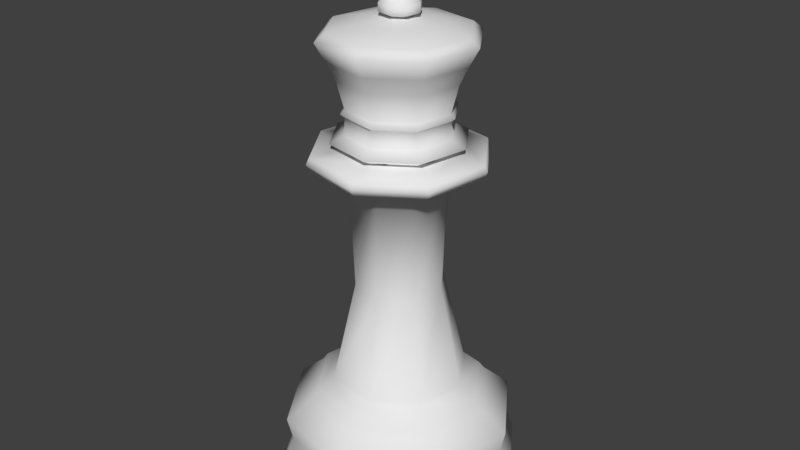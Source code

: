 # Source: ChessKing_C.blend  (saved by Blender 3.1.7; exported with 4.5.12 LTS)
import bpy
from mathutils import Matrix  # noqa: F401  (used for matrix-valued properties, if any)

bpy.ops.wm.read_factory_settings(use_empty=True)
scene = bpy.context.scene
scene.name = 'Scene'

# ---- materials (node trees are filled in below, after node groups)
mat_material = bpy.data.materials.new('Material')
mat_material.alpha_threshold = 0.0
mat_material.use_transparent_shadow = False
mat_material.roughness = 0.5

# ---- material node trees

# ---- world
world_world = bpy.data.worlds.new('World'); scene.world = world_world
world_world.color = (0.05088, 0.05088, 0.05088)
world_world.use_sun_shadow = False
world_world.sun_shadow_jitter_overblur = 0.0
world_world.cycles.sampling_method = 'MANUAL'

# ---- meshes
me_cylinder = bpy.data.meshes.new('Cylinder')
me_cylinder.from_pydata([(1.643, 0.3682, 1.129), (1.282, 0.2963, 1.427), (1.087, -0.6851, 1.427), (1.393, -0.8897, 1.129), (1.565, 0.3526, 0.7863), (1.327, -0.8452, 0.7863), (0.931, 1.435, 1.129), (0.7264, 1.128, 1.427), (1.195, 0.279, 1.551), (1.013, -0.6356, 1.551), (0.2551, -1.241, 1.427), (0.3269, -1.602, 1.129), (1.755, 0.3903, 0.3245), (1.488, -0.9528, 0.3245), (0.8865, 1.368, 0.7863), (0.3113, -1.524, 0.7863), (-0.3269, 1.685, 1.129), (-0.255, 1.324, 1.427), (0.6769, 1.054, 1.551), (0.9551, 0.2312, 1.708), (0.8097, -0.4997, 1.708), (0.2377, -1.154, 1.551), (-0.7264, -1.046, 1.427), (-0.9309, -1.352, 1.129), (1.716, 0.3826, 0.1315), (1.455, -0.9308, 0.1315), (0.9941, 1.529, 0.3245), (0.3491, -1.714, 0.3245), (-0.3113, 1.606, 0.7863), (-0.8865, -1.285, 0.7863), (-1.393, 0.9722, 1.129), (-1.087, 0.7677, 1.427), (-0.2377, 1.236, 1.551), (0.541, 0.8509, 1.708), (0.6193, 0.1645, 3.177), (0.5251, -0.3095, 3.177), (0.19, -0.9138, 1.708), (-0.6769, -0.9718, 1.551), (-1.282, -0.2138, 1.427), (-1.643, -0.2856, 1.129), (-1.716, -0.3001, 0.1315), (-1.455, 1.013, 0.1315), (-0.3413, 1.757, 0.1315), (0.9721, 1.496, 0.1315), (0.3414, -1.675, 0.1315), (-0.972, -1.413, 0.1315), (-0.349, 1.796, 0.3245), (-0.994, -1.446, 0.3245), (-1.327, 0.9278, 0.7863), (-1.565, -0.27, 0.7863), (-1.013, 0.7182, 1.551), (-0.1899, 0.9964, 1.708), (0.3508, 0.5663, 3.177), (0.1232, -0.578, 3.177), (0.6796, 0.1764, 4.84), (0.5762, -0.3437, 4.84), (-0.541, -0.7684, 1.708), (-1.195, -0.1964, 1.551), (-1.755, -0.3078, 0.3245), (-1.488, 1.035, 0.3245), (-0.8096, 0.5823, 1.708), (-0.1232, 0.6606, 3.177), (0.385, 0.6174, 4.84), (-0.3508, -0.4838, 3.177), (0.1352, -0.6383, 4.84), (1.226, 0.2852, 5.031), (1.04, -0.6533, 5.031), (-0.9551, -0.1487, 1.708), (-0.525, 0.3921, 3.177), (-0.1351, 0.7209, 4.84), (0.6946, 1.081, 5.031), (-0.6193, -0.08192, 3.177), (-0.3849, -0.5349, 4.84), (0.2439, -1.185, 5.031), (0.7563, 0.1917, 5.194), (0.6411, -0.3871, 5.194), (-0.5761, 0.4262, 4.84), (-0.2439, 1.267, 5.031), (0.4284, 0.6823, 5.194), (-0.6796, -0.09391, 4.84), (-0.6945, -0.9982, 5.031), (0.1505, -0.715, 5.194), (0.9232, 0.2248, 5.284), (0.7826, -0.4817, 5.284), (-1.039, 0.7358, 5.031), (-0.1504, 0.7974, 5.194), (0.523, 0.8238, 5.284), (-1.226, -0.2026, 5.031), (-0.4283, -0.5998, 5.194), (0.1837, -0.8819, 5.284), (0.7285, 0.1861, 5.383), (0.6176, -0.3714, 5.383), (-0.641, 0.4696, 5.194), (-0.1835, 0.9643, 5.284), (0.4127, 0.6588, 5.383), (-0.7561, -0.1092, 5.194), (-0.5228, -0.7413, 5.284), (0.145, -0.6872, 5.383), (-0.5993, 0.4455, 5.721), (-0.7825, 0.5641, 5.284), (-0.1448, 0.7697, 5.383), (-0.1361, 0.7516, 5.721), (-0.923, -0.1424, 5.284), (-0.4126, -0.5763, 5.383), (-0.7104, -0.09836, 5.722), (-0.6175, 0.4538, 5.383), (0.4078, 0.6404, 5.722), (-0.7284, -0.1037, 5.383), (-0.4044, -0.5615, 5.724), (0.6027, -0.3667, 5.614), (0.1395, -0.6727, 5.614), (0.7138, 0.1772, 5.724), (0.7138, 0.1772, 5.613), (0.1395, -0.6727, 5.725), (-0.4044, -0.5615, 5.612), (0.6027, -0.3667, 5.725), (0.4078, 0.6404, 5.611), (-0.7104, -0.09836, 5.611), (-0.1361, 0.7516, 5.61), (-0.5993, 0.4455, 5.61), (0.6522, -0.4001, 5.67), (-0.1474, 0.8102, 5.665), (0.1509, -0.7314, 5.67), (0.4413, 0.69, 5.667), (0.7725, 0.1886, 5.669), (-0.6488, 0.479, 5.665), (-0.7691, -0.1097, 5.666), (-0.4379, -0.6111, 5.668), (1.186, 0.2772, 5.12), (1.006, -0.6307, 5.12), (0.672, 1.047, 5.12), (0.236, -1.145, 5.12), (-0.2359, 1.228, 5.12), (-0.6719, -0.9644, 5.12), (-1.186, -0.1947, 5.12), (-1.006, 0.7132, 5.12), (1.166, 0.2731, 4.927), (0.9883, -0.619, 4.927), (-0.2318, 1.207, 4.927), (0.6603, 1.029, 4.927), (0.2319, -1.124, 4.927), (-0.6603, -0.947, 4.927), (-0.9882, 0.7016, 4.927), (-1.166, -0.1906, 4.927), (-0.9018, 0.6499, 6.62), (-0.7804, 0.5679, 6.355), (-0.6854, 0.5037, 6.11), (-0.8124, -0.1181, 6.111), (-0.9251, -0.1399, 6.356), (-1.069, -0.1681, 6.621), (1.073, 0.2464, 6.625), (0.9285, 0.2188, 6.36), (0.8158, 0.197, 6.114), (0.466, 0.7265, 6.112), (0.5302, 0.8216, 6.357), (0.6127, 0.9429, 6.623), (-0.6087, -0.8646, 6.624), (-0.5268, -0.7427, 6.359), (-0.4626, -0.6476, 6.113), (0.1592, -0.7747, 6.115), (0.181, -0.8873, 6.361), (0.2092, -1.032, 6.626), (0.9058, -0.5716, 6.627), (0.7838, -0.4891, 6.361), (0.6888, -0.4248, 6.115), (-0.2052, 1.11, 6.62), (-0.1776, 0.9662, 6.355), (-0.1558, 0.8536, 6.11), (0.1552, 0.06845, 6.893), (0.0895, 0.168, 6.892), (0.03186, -0.1141, 6.893), (0.1314, -0.0484, 6.893), (-0.1269, 0.1261, 6.892), (-0.02734, 0.1918, 6.892), (-0.1507, 0.009237, 6.892), (-0.08499, -0.09027, 6.893), (0.5424, 0.8382, 6.731), (0.3099, 0.4941, 6.823), (0.5417, 0.1432, 6.824), (0.9495, 0.2221, 6.733), (0.8016, -0.5013, 6.735), (0.4575, -0.2688, 6.825), (0.1067, -0.5006, 6.825), (0.1855, -0.9083, 6.735), (-0.7971, 0.579, 6.729), (-0.453, 0.3465, 6.821), (-0.1021, 0.5783, 6.822), (-0.181, 0.986, 6.729), (-0.9449, -0.1444, 6.73), (-0.5372, -0.06555, 6.822), (-0.5379, -0.7605, 6.733), (-0.3054, -0.4164, 6.824), (-0.1549, 0.008432, 7.178), (-0.2736, -0.01454, 7.058), (-0.2736, -0.01454, 6.948), (-0.1549, 0.008432, 6.893), (-0.1304, 0.1285, 7.178), (-0.2306, 0.1962, 7.058), (-0.2306, 0.1962, 6.948), (-0.1304, 0.1285, 6.893), (-0.02815, 0.196, 7.178), (-0.05112, 0.3147, 7.058), (-0.05112, 0.3147, 6.948), (-0.02815, 0.196, 6.893), (0.09188, 0.1715, 7.178), (0.1596, 0.2717, 7.058), (0.1596, 0.2717, 6.948), (0.09188, 0.1715, 6.893), (0.1594, 0.06925, 7.178), (0.2781, 0.09222, 7.058), (0.2781, 0.09222, 6.948), (0.1594, 0.06925, 6.893), (0.1349, -0.05078, 7.178), (0.2351, -0.1185, 7.058), (0.2351, -0.1185, 6.948), (0.1349, -0.05078, 6.893), (0.03267, -0.1183, 7.178), (0.05564, -0.237, 7.058), (0.05564, -0.237, 6.948), (0.03267, -0.1183, 6.893), (0.002259, 0.03884, 7.184), (-0.08736, -0.09378, 7.178), (-0.1551, -0.194, 7.058), (-0.1551, -0.194, 6.948), (-0.08736, -0.09378, 6.893), (0.0893, 0.2592, 7.711), (0.0893, 0.3305, 7.244), (-0.08479, 0.2592, 7.711), (0.0893, 0.3305, 7.617), (-0.08479, 0.3305, 7.617), (-0.08479, 0.1862, 7.556), (0.0893, 0.1862, 7.556), (-0.08479, 0.3305, 7.244), (0.0893, 0.1897, 7.327), (-0.08479, 0.1897, 7.327), (0.0893, 0.2731, 7.178), (-0.08479, 0.2731, 7.178), (0.0893, -0.1815, 7.711), (0.0893, -0.2528, 7.244), (-0.08479, -0.1815, 7.711), (0.0893, -0.2528, 7.617), (-0.08479, -0.2528, 7.617), (-0.08479, -0.1086, 7.556), (0.0893, -0.1086, 7.556), (-0.08479, -0.2528, 7.244), (0.0893, -0.112, 7.327), (-0.08479, -0.112, 7.327), (0.0893, -0.1954, 7.178), (-0.08479, -0.1954, 7.178), (0.002259, 0.03884, 7.694), (0.06114, -0.003938, 7.739), (-0.02023, -0.03038, 7.739), (-0.07052, 0.03884, 7.739), (-0.02023, 0.1081, 7.739), (0.06114, 0.08162, 7.739), (0.02475, -0.03038, 7.812), (-0.05662, -0.003938, 7.812), (-0.05662, 0.08162, 7.812), (0.02475, 0.1081, 7.812), (0.07504, 0.03884, 7.812), (0.002259, 0.03884, 7.857), (-0.01096, -0.001844, 7.706), (0.03687, 0.0137, 7.706), (0.02365, -0.02699, 7.732), (0.07148, 0.03884, 7.732), (0.03687, 0.06399, 7.706), (-0.04052, 0.03884, 7.706), (-0.05374, -0.001844, 7.732), (-0.01096, 0.07953, 7.706), (-0.05374, 0.07953, 7.732), (0.02365, 0.1047, 7.732), (0.07965, 0.0137, 7.775), (0.07965, 0.06399, 7.775), (0.002259, -0.04253, 7.775), (0.05009, -0.02699, 7.775), (-0.07513, 0.0137, 7.775), (-0.04557, -0.02699, 7.775), (-0.04557, 0.1047, 7.775), (-0.07513, 0.06399, 7.775), (0.05009, 0.1047, 7.775), (0.002259, 0.1202, 7.775), (0.05826, -0.001844, 7.818), (-0.01913, -0.02699, 7.818), (-0.06696, 0.03884, 7.818), (-0.01913, 0.1047, 7.818), (0.05826, 0.07953, 7.818), (0.01548, -0.001844, 7.844), (0.04504, 0.03884, 7.844), (-0.03235, 0.0137, 7.844), (-0.03235, 0.06399, 7.844), (0.01548, 0.07953, 7.844)], [], [(0, 1, 2, 3), (4, 0, 3, 5), (6, 7, 1, 0), (1, 8, 9, 2), (3, 2, 10, 11), (12, 4, 5, 13), (14, 6, 0, 4), (5, 3, 11, 15), (16, 17, 7, 6), (7, 18, 8, 1), (8, 19, 20, 9), (2, 9, 21, 10), (11, 10, 22, 23), (24, 12, 13, 25), (26, 14, 4, 12), (13, 5, 15, 27), (28, 16, 6, 14), (15, 11, 23, 29), (30, 31, 17, 16), (17, 32, 18, 7), (18, 33, 19, 8), (20, 19, 34, 35), (9, 20, 36, 21), (10, 21, 37, 22), (23, 22, 38, 39), (40, 41, 42, 43, 24, 25, 44, 45), (43, 26, 12, 24), (25, 13, 27, 44), (46, 28, 14, 26), (27, 15, 29, 47), (48, 30, 16, 28), (29, 23, 39, 49), (39, 38, 31, 30), (31, 50, 32, 17), (32, 51, 33, 18), (19, 33, 52, 34), (36, 20, 35, 53), (35, 34, 54, 55), (21, 36, 56, 37), (22, 37, 57, 38), (45, 47, 58, 40), (40, 58, 59, 41), (41, 59, 46, 42), (42, 46, 26, 43), (44, 27, 47, 45), (59, 48, 28, 46), (47, 29, 49, 58), (49, 39, 30, 48), (38, 57, 50, 31), (50, 60, 51, 32), (33, 51, 61, 52), (34, 52, 62, 54), (56, 36, 53, 63), (53, 35, 55, 64), (137, 136, 65, 66), (37, 56, 67, 57), (58, 49, 48, 59), (57, 67, 60, 50), (51, 60, 68, 61), (52, 61, 69, 62), (136, 139, 70, 65), (67, 56, 63, 71), (63, 53, 64, 72), (140, 137, 66, 73), (129, 128, 74, 75), (60, 67, 71, 68), (61, 68, 76, 69), (139, 138, 77, 70), (128, 130, 78, 74), (71, 63, 72, 79), (141, 140, 73, 80), (131, 129, 75, 81), (75, 74, 82, 83), (68, 71, 79, 76), (138, 142, 84, 77), (130, 132, 85, 78), (74, 78, 86, 82), (143, 141, 80, 87), (133, 131, 81, 88), (81, 75, 83, 89), (83, 82, 90, 91), (142, 143, 87, 84), (132, 135, 92, 85), (78, 85, 93, 86), (82, 86, 94, 90), (134, 133, 88, 95), (88, 81, 89, 96), (89, 83, 91, 97), (135, 134, 95, 92), (85, 92, 99, 93), (86, 93, 100, 94), (124, 123, 106, 111), (95, 88, 96, 102), (96, 89, 97, 103), (121, 125, 98, 101), (126, 127, 108, 104), (92, 95, 102, 99), (93, 99, 105, 100), (100, 118, 116, 94), (102, 96, 103, 107), (120, 124, 111, 115), (122, 120, 115, 113), (123, 121, 101, 106), (99, 102, 107, 105), (125, 126, 104, 98), (107, 117, 119, 105), (127, 122, 113, 108), (90, 112, 109, 91), (97, 110, 114, 103), (103, 114, 117, 107), (105, 119, 118, 100), (94, 116, 112, 90), (91, 109, 110, 97), (114, 110, 122, 127), (119, 117, 126, 125), (116, 118, 121, 123), (110, 109, 120, 122), (109, 112, 124, 120), (117, 114, 127, 126), (118, 119, 125, 121), (112, 116, 123, 124), (84, 87, 134, 135), (87, 80, 133, 134), (77, 84, 135, 132), (80, 73, 131, 133), (70, 77, 132, 130), (73, 66, 129, 131), (65, 70, 130, 128), (66, 65, 128, 129), (76, 79, 143, 142), (79, 72, 141, 143), (69, 76, 142, 138), (72, 64, 140, 141), (62, 69, 138, 139), (64, 55, 137, 140), (54, 62, 139, 136), (55, 54, 136, 137), (113, 115, 164, 159), (159, 164, 163, 160), (160, 163, 162, 161), (106, 101, 167, 153), (153, 167, 166, 154), (154, 166, 165, 155), (104, 108, 158, 147), (147, 158, 157, 148), (148, 157, 156, 149), (101, 98, 146, 167), (167, 146, 145, 166), (166, 145, 144, 165), (115, 111, 152, 164), (164, 152, 151, 163), (163, 151, 150, 162), (108, 113, 159, 158), (158, 159, 160, 157), (157, 160, 161, 156), (111, 106, 153, 152), (152, 153, 154, 151), (151, 154, 155, 150), (98, 104, 147, 146), (146, 147, 148, 145), (145, 148, 149, 144), (169, 173, 172, 174, 175, 170, 171, 168), (176, 179, 150, 155), (180, 183, 161, 162), (184, 187, 165, 144), (188, 184, 144, 149), (179, 180, 162, 150), (190, 188, 149, 156), (187, 176, 155, 165), (183, 190, 156, 161), (170, 175, 191, 182), (182, 191, 190, 183), (173, 169, 177, 186), (186, 177, 176, 187), (175, 174, 189, 191), (191, 189, 188, 190), (168, 171, 181, 178), (178, 181, 180, 179), (174, 172, 185, 189), (189, 185, 184, 188), (172, 173, 186, 185), (185, 186, 187, 184), (171, 170, 182, 181), (181, 182, 183, 180), (169, 168, 178, 177), (177, 178, 179, 176), (193, 192, 196, 197), (194, 193, 197, 198), (192, 220, 196), (195, 194, 198, 199), (199, 198, 202, 203), (197, 196, 200, 201), (198, 197, 201, 202), (196, 220, 200), (203, 202, 206, 207), (201, 200, 204, 205), (202, 201, 205, 206), (200, 220, 204), (207, 206, 210, 211), (205, 204, 208, 209), (206, 205, 209, 210), (204, 220, 208), (211, 210, 214, 215), (209, 208, 212, 213), (210, 209, 213, 214), (208, 220, 212), (215, 214, 218, 219), (213, 212, 216, 217), (214, 213, 217, 218), (212, 220, 216), (219, 218, 223, 224), (217, 216, 221, 222), (218, 217, 222, 223), (216, 220, 221), (224, 223, 194, 195), (222, 221, 192, 193), (223, 222, 193, 194), (221, 220, 192), (234, 233, 235, 236), (232, 226, 233, 234), (229, 228, 226, 232), (230, 231, 228, 229), (233, 226, 228, 231, 225, 237, 243, 240, 238, 245, 247, 235), (225, 231, 230, 227), (232, 234, 236, 248, 246, 244, 241, 242, 239, 227, 230, 229), (246, 245, 247, 248), (244, 238, 245, 246), (241, 240, 238, 244), (242, 243, 240, 241), (247, 248, 236, 235), (237, 243, 242, 239), (227, 239, 237, 225), (249, 262, 261), (250, 262, 264), (249, 261, 266), (249, 266, 268), (249, 268, 265), (250, 264, 271), (251, 263, 273), (252, 267, 275), (253, 269, 277), (254, 270, 279), (250, 271, 274), (251, 273, 276), (252, 275, 278), (253, 277, 280), (254, 279, 272), (255, 281, 286), (256, 282, 288), (257, 283, 289), (258, 284, 290), (259, 285, 287), (287, 290, 260), (287, 285, 290), (285, 258, 290), (290, 289, 260), (290, 284, 289), (284, 257, 289), (289, 288, 260), (289, 283, 288), (283, 256, 288), (288, 286, 260), (288, 282, 286), (282, 255, 286), (286, 287, 260), (286, 281, 287), (281, 259, 287), (272, 285, 259), (272, 279, 285), (279, 258, 285), (280, 284, 258), (280, 277, 284), (277, 257, 284), (278, 283, 257), (278, 275, 283), (275, 256, 283), (276, 282, 256), (276, 273, 282), (273, 255, 282), (274, 281, 255), (274, 271, 281), (271, 259, 281), (279, 280, 258), (279, 270, 280), (270, 253, 280), (277, 278, 257), (277, 269, 278), (269, 252, 278), (275, 276, 256), (275, 267, 276), (267, 251, 276), (273, 274, 255), (273, 263, 274), (263, 250, 274), (271, 272, 259), (271, 264, 272), (264, 254, 272), (265, 270, 254), (265, 268, 270), (268, 253, 270), (268, 269, 253), (268, 266, 269), (266, 252, 269), (266, 267, 252), (266, 261, 267), (261, 251, 267), (264, 265, 254), (264, 262, 265), (262, 249, 265), (261, 263, 251), (261, 262, 263), (262, 250, 263)])
me_cylinder.polygons.foreach_set('use_smooth', [1, 1, 1, 1, 1, 1, 1, 1, 1, 1, 1, 1, 1, 1, 1, 1, 1, 1, 1, 1, 1, 1, 1, 1, 1, 1, 1, 1, 1, 1, 1, 1, 1, 1, 1, 1, 1, 1, 1, 1, 1, 1, 1, 1, 1, 1, 1, 1, 1, 1, 1, 1, 1, 1, 1, 1, 1, 1, 1, 1, 1, 1, 1, 1, 1, 1, 1, 1, 1, 1, 1, 1, 1, 1, 1, 1, 1, 1, 1, 1, 1, 1, 1, 1, 1, 1, 1, 1, 1, 1, 1, 1, 1, 1, 1, 1, 1, 1, 1, 1, 1, 1, 1, 1, 1, 1, 1, 1, 1, 1, 1, 1, 1, 1, 1, 1, 1, 1, 1, 1, 1, 1, 1, 1, 1, 1, 1, 1, 1, 1, 1, 1, 1, 1, 1, 1, 1, 1, 1, 1, 1, 1, 1, 1, 1, 1, 1, 1, 1, 1, 1, 1, 1, 1, 1, 1, 1, 1, 1, 1, 1, 1, 1, 1, 1, 1, 1, 1, 1, 1, 1, 1, 1, 1, 1, 1, 1, 1, 1, 1, 1, 1, 1, 1, 1, 1, 1, 1, 1, 1, 1, 1, 1, 1, 1, 1, 1, 1, 1, 1, 1, 1, 1, 1, 1, 1, 1, 1, 1, 1, 1, 1, 1, 1, 1, 1, 1, 1, 0, 0, 0, 0, 0, 0, 0, 0, 0, 0, 0, 0, 0, 0, 0, 0, 0, 0, 0, 0, 0, 0, 0, 0, 0, 0, 0, 0, 0, 0, 0, 0, 0, 0, 0, 0, 0, 0, 0, 0, 0, 0, 0, 0, 0, 0, 0, 0, 0, 0, 0, 0, 0, 0, 0, 0, 0, 0, 0, 0, 0, 0, 0, 0, 0, 0, 0, 0, 0, 0, 0, 0, 0, 0, 0, 0, 0, 0, 0, 0, 0, 0, 0, 0, 0, 0, 0, 0, 0, 0, 0, 0, 0, 0])
me_cylinder.materials.append(mat_material)
me_cylinder.use_remesh_preserve_volume = False
me_cylinder.use_remesh_preserve_attributes = False
me_cylinder.use_mirror_vertex_groups = False
me_cylinder.update()

# ---- objects
ob_king = bpy.data.objects.new('King', me_cylinder)

# ---- transforms, parenting, visibility, modifiers, constraints
ob_king.location = (0.0, 0.0, 0.0)
ob_king.scale = (1.125, 1.125, 1.125)
ob_king.lineart.crease_threshold = 0.0

# ---- collection membership
scene.collection.objects.link(ob_king)

# ---- scene / render settings (as saved in the file)
scene.frame_start = 1; scene.frame_end = 250; scene.frame_set(1)
scene.render.engine = 'BLENDER_EEVEE_NEXT'
scene.render.resolution_percentage = 50
scene.render.dither_intensity = 0.0
scene.cycles.use_denoising = False
scene.cycles.samples = 128
scene.cycles.sampling_pattern = 'TABULATED_SOBOL'
scene.cycles.light_sampling_threshold = 0.0
scene.cycles.use_adaptive_sampling = False
scene.cycles.use_light_tree = False
scene.cycles.blur_glossy = 0.0
scene.cycles.sample_clamp_indirect = 0.0
scene.view_settings.view_transform = 'Standard'
bpy.context.view_layer.update()

# ---- added for rendering (the .blend has no active camera and no usable light): camera, sun
cam_auto = bpy.data.cameras.new('AutoCamera')
cam_auto.lens = 50.0
cam_auto.sensor_width = 36.0
cam_auto.clip_end = 1000.0
ob_auto_camera = bpy.data.objects.new('AutoCamera', cam_auto)
scene.collection.objects.link(ob_auto_camera)
ob_auto_camera.location = (9.55765, -11.4227, 12.1394)
ob_auto_camera.rotation_euler = (1.09748, -7.21219e-08, 0.694738)
scene.camera = ob_auto_camera
light_auto_sun = bpy.data.lights.new('AutoSun', 'SUN')
light_auto_sun.energy = 3.0
light_auto_sun.angle = 0.0523599
ob_auto_sun = bpy.data.objects.new('AutoSun', light_auto_sun)
scene.collection.objects.link(ob_auto_sun)
ob_auto_sun.rotation_euler = (0.872665, 0.174533, 0.523599)
bpy.context.view_layer.update()
